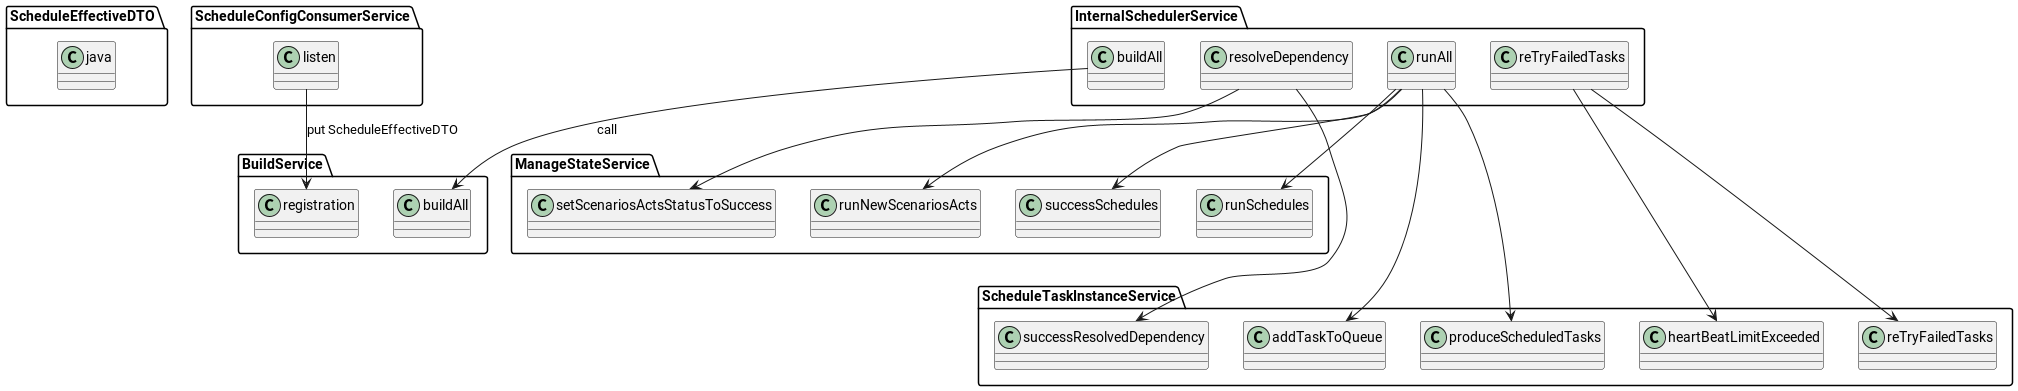

The diagram above was rendered by PlantUML. Its source (embedded in the PNG):
@startuml

class ScheduleEffectiveDTO.java

ScheduleConfigConsumerService.listen -->   BuildService.registration : put ScheduleEffectiveDTO

InternalSchedulerService.buildAll --> BuildService.buildAll : call




InternalSchedulerService.resolveDependency -->ManageStateService.setScenariosActsStatusToSuccess
InternalSchedulerService.resolveDependency --->ScheduleTaskInstanceService.successResolvedDependency

'ScheduleConfigConsumerService.listen -> BuildService.findAndRegisterNewSchedule : scheduleEffectiveDTO

'InternalSchedulerService.java -> BuildService

InternalSchedulerService.runAll -->		ManageStateService.successSchedules

InternalSchedulerService.runAll -->		ManageStateService.runSchedules
InternalSchedulerService.runAll -->		ManageStateService.runNewScenariosActs
InternalSchedulerService.runAll --->	ScheduleTaskInstanceService.addTaskToQueue
InternalSchedulerService.runAll ---> ScheduleTaskInstanceService.produceScheduledTasks

InternalSchedulerService.reTryFailedTasks ---> ScheduleTaskInstanceService.heartBeatLimitExceeded
InternalSchedulerService.reTryFailedTasks ---> ScheduleTaskInstanceService.reTryFailedTasks


@enduml